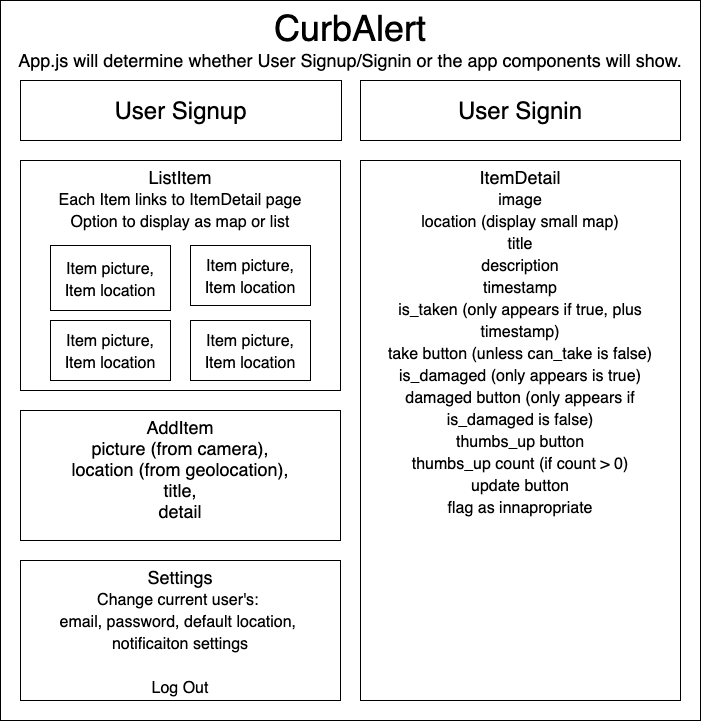

The diagram above was exported from draw.io. Its source (the exported page's mxGraphModel, read from the mxfile embedded in the PNG):
<mxGraphModel dx="930" dy="971" grid="1" gridSize="10" guides="1" tooltips="1" connect="1" arrows="1" fold="1" page="1" pageScale="1" pageWidth="850" pageHeight="1100" math="0" shadow="0">
  <root>
    <mxCell id="0" />
    <mxCell id="1" parent="0" />
    <mxCell id="2" value="&lt;font&gt;&lt;span style=&quot;font-size: 36px&quot;&gt;CurbAlert&lt;/span&gt;&lt;br&gt;&lt;font style=&quot;font-size: 18px&quot;&gt;App.js will determine whether User Signup/Signin or the app components will show.&lt;/font&gt;&lt;br&gt;&lt;/font&gt;" style="rounded=0;whiteSpace=wrap;html=1;verticalAlign=top;" parent="1" vertex="1">
      <mxGeometry x="70" y="30" width="700" height="720" as="geometry" />
    </mxCell>
    <mxCell id="5" value="User Signup" style="rounded=0;whiteSpace=wrap;html=1;fontSize=24;" parent="1" vertex="1">
      <mxGeometry x="90" y="110" width="321" height="60" as="geometry" />
    </mxCell>
    <mxCell id="6" value="User Signin" style="rounded=0;whiteSpace=wrap;html=1;fontSize=24;" parent="1" vertex="1">
      <mxGeometry x="430" y="110" width="320" height="60" as="geometry" />
    </mxCell>
    <mxCell id="7" value="ListItem&lt;br&gt;&lt;font style=&quot;font-size: 16px&quot;&gt;Each Item links to ItemDetail page&lt;br&gt;Option to display as map or list&lt;br&gt;&lt;/font&gt;" style="rounded=0;whiteSpace=wrap;html=1;fontSize=18;verticalAlign=top;" parent="1" vertex="1">
      <mxGeometry x="90" y="190" width="320" height="230" as="geometry" />
    </mxCell>
    <mxCell id="8" value="ItemDetail&lt;br&gt;&lt;font style=&quot;font-size: 16px&quot;&gt;image&lt;br&gt;location (display small map)&lt;br&gt;title&lt;br&gt;description&lt;br&gt;timestamp&lt;br&gt;is_taken (only appears if true, plus timestamp)&lt;br&gt;take button (unless can_take is false)&lt;br&gt;is_damaged (only appears is true)&lt;br&gt;damaged button (only appears if is_damaged is false)&lt;br&gt;thumbs_up button&lt;br&gt;thumbs_up count (if count &amp;gt; 0)&lt;br&gt;update button&lt;br&gt;flag as innapropriate&lt;br&gt;&lt;/font&gt;" style="rounded=0;whiteSpace=wrap;html=1;fontSize=18;verticalAlign=top;" parent="1" vertex="1">
      <mxGeometry x="430" y="190" width="320" height="540" as="geometry" />
    </mxCell>
    <mxCell id="9" value="AddItem&lt;br&gt;picture (from camera),&lt;br&gt;location (from geolocation),&lt;br&gt;title,&lt;br&gt;detail" style="rounded=0;whiteSpace=wrap;html=1;fontSize=18;verticalAlign=top;" parent="1" vertex="1">
      <mxGeometry x="90" y="440" width="320" height="130" as="geometry" />
    </mxCell>
    <mxCell id="10" value="Settings&lt;br&gt;&lt;font style=&quot;font-size: 16px&quot;&gt;Change current user's: &lt;br&gt;email, password, default location, &lt;br&gt;notificaiton settings&lt;br&gt;&lt;br&gt;Log Out&lt;/font&gt;" style="rounded=0;whiteSpace=wrap;html=1;fontSize=18;verticalAlign=top;" parent="1" vertex="1">
      <mxGeometry x="90" y="590" width="320" height="140" as="geometry" />
    </mxCell>
    <mxCell id="11" value="&lt;font style=&quot;font-size: 16px&quot;&gt;Item picture,&lt;br&gt;Item location&lt;br&gt;&lt;/font&gt;" style="rounded=0;whiteSpace=wrap;html=1;fontSize=18;" parent="1" vertex="1">
      <mxGeometry x="120" y="275" width="120" height="65" as="geometry" />
    </mxCell>
    <mxCell id="13" value="&lt;font style=&quot;font-size: 16px&quot;&gt;Item picture,&lt;br&gt;Item location&lt;br&gt;&lt;/font&gt;" style="rounded=0;whiteSpace=wrap;html=1;fontSize=18;" parent="1" vertex="1">
      <mxGeometry x="260" y="275" width="120" height="60" as="geometry" />
    </mxCell>
    <mxCell id="14" value="&lt;font style=&quot;font-size: 16px&quot;&gt;Item picture,&lt;br&gt;Item location&lt;br&gt;&lt;/font&gt;" style="rounded=0;whiteSpace=wrap;html=1;fontSize=18;" parent="1" vertex="1">
      <mxGeometry x="120" y="350" width="120" height="60" as="geometry" />
    </mxCell>
    <mxCell id="15" value="&lt;font style=&quot;font-size: 16px&quot;&gt;Item picture,&lt;br&gt;Item location&lt;br&gt;&lt;/font&gt;" style="rounded=0;whiteSpace=wrap;html=1;fontSize=18;" parent="1" vertex="1">
      <mxGeometry x="260" y="350" width="120" height="60" as="geometry" />
    </mxCell>
  </root>
</mxGraphModel>